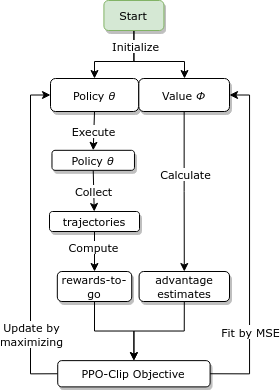

The diagram above was exported from draw.io. Its source (the exported page's mxGraphModel, read from the mxfile embedded in the PNG):
<mxGraphModel dx="7015" dy="6158" grid="1" gridSize="10" guides="1" tooltips="1" connect="1" arrows="1" fold="1" page="1" pageScale="1" pageWidth="850" pageHeight="1100" math="0" shadow="0">
  <root>
    <mxCell id="0" />
    <mxCell id="1" parent="0" />
    <mxCell id="2" style="edgeStyle=orthogonalEdgeStyle;rounded=0;orthogonalLoop=1;jettySize=auto;html=1;exitX=0.5;exitY=1;exitDx=0;exitDy=0;startArrow=none;startFill=0;fontFamily=Verdana;" edge="1" source="5" target="9" parent="1">
      <mxGeometry relative="1" as="geometry">
        <Array as="points">
          <mxPoint x="3014" y="-2880" />
          <mxPoint x="2975" y="-2880" />
        </Array>
      </mxGeometry>
    </mxCell>
    <mxCell id="3" style="edgeStyle=orthogonalEdgeStyle;rounded=0;orthogonalLoop=1;jettySize=auto;html=1;exitX=0.5;exitY=1;exitDx=0;exitDy=0;startArrow=none;startFill=0;fontFamily=Verdana;" edge="1" source="5" target="10" parent="1">
      <mxGeometry relative="1" as="geometry">
        <Array as="points">
          <mxPoint x="3014" y="-2880" />
          <mxPoint x="3065" y="-2880" />
        </Array>
      </mxGeometry>
    </mxCell>
    <mxCell id="4" value="Initialize" style="edgeLabel;html=1;align=center;verticalAlign=middle;resizable=0;points=[];fontFamily=Verdana;" vertex="1" connectable="0" parent="3">
      <mxGeometry x="-0.8613" y="1" relative="1" as="geometry">
        <mxPoint y="8" as="offset" />
      </mxGeometry>
    </mxCell>
    <mxCell id="5" value="&lt;div style=&quot;font-size: 11px;&quot; align=&quot;center&quot;&gt;Start&lt;/div&gt;" style="rounded=1;whiteSpace=wrap;html=1;shadow=1;strokeColor=#82b366;fillColor=#d5e8d4;align=center;fontFamily=Verdana;fontSize=11;fontStyle=0" vertex="1" parent="1">
      <mxGeometry x="2984.41" y="-2941" width="60" height="30" as="geometry" />
    </mxCell>
    <mxCell id="6" value="Execute" style="rounded=0;orthogonalLoop=1;jettySize=auto;html=1;exitX=0.5;exitY=1;exitDx=0;exitDy=0;startArrow=none;startFill=0;entryX=0.5;entryY=0;entryDx=0;entryDy=0;fontFamily=Verdana;" edge="1" source="9" target="12" parent="1">
      <mxGeometry relative="1" as="geometry">
        <mxPoint x="3020" y="-2790" as="targetPoint" />
        <Array as="points" />
      </mxGeometry>
    </mxCell>
    <mxCell id="7" style="edgeStyle=orthogonalEdgeStyle;rounded=0;orthogonalLoop=1;jettySize=auto;html=1;exitX=0;exitY=0.5;exitDx=0;exitDy=0;startArrow=none;startFill=0;entryX=0;entryY=0.5;entryDx=0;entryDy=0;fontFamily=Verdana;" edge="1" source="25" target="9" parent="1">
      <mxGeometry relative="1" as="geometry">
        <mxPoint x="2931" y="-2600" as="sourcePoint" />
      </mxGeometry>
    </mxCell>
    <mxCell id="8" value="&lt;div&gt;Update by &lt;br&gt;&lt;/div&gt;&lt;div&gt;maximizing&lt;/div&gt;" style="edgeLabel;html=1;align=center;verticalAlign=middle;resizable=0;points=[];fontFamily=Verdana;" vertex="1" connectable="0" parent="7">
      <mxGeometry x="0.3913" y="-2" relative="1" as="geometry">
        <mxPoint x="-2" y="160" as="offset" />
      </mxGeometry>
    </mxCell>
    <mxCell id="9" value="Policy &lt;i&gt;θ&lt;/i&gt;" style="rounded=1;whiteSpace=wrap;html=1;shadow=1;strokeColor=#000000;fillColor=#ffffff;fontFamily=Verdana;fontSize=11;align=center;" vertex="1" parent="1">
      <mxGeometry x="2931" y="-2863" width="88.05" height="33" as="geometry" />
    </mxCell>
    <mxCell id="10" value="Value &lt;i&gt;&lt;span title=&quot;Greek-language text&quot; lang=&quot;el&quot;&gt;Φ&lt;/span&gt;&lt;/i&gt;" style="rounded=1;whiteSpace=wrap;html=1;shadow=1;strokeColor=#000000;fillColor=#ffffff;fontFamily=Verdana;fontSize=11;align=center;" vertex="1" parent="1">
      <mxGeometry x="3019.32" y="-2863" width="90.68" height="33" as="geometry" />
    </mxCell>
    <mxCell id="11" value="Collect" style="rounded=0;orthogonalLoop=1;jettySize=auto;html=1;exitX=0.5;exitY=1;exitDx=0;exitDy=0;startArrow=none;startFill=0;fontFamily=Verdana;" edge="1" source="12" target="15" parent="1">
      <mxGeometry relative="1" as="geometry" />
    </mxCell>
    <mxCell id="12" value="Policy &lt;i&gt;θ&lt;/i&gt;" style="rounded=1;whiteSpace=wrap;html=1;shadow=1;fillColor=#ffffff;align=center;fontFamily=Verdana;fontSize=11;" vertex="1" parent="1">
      <mxGeometry x="2932.4799999999996" y="-2791.18" width="82.5" height="20" as="geometry" />
    </mxCell>
    <mxCell id="13" style="rounded=0;orthogonalLoop=1;jettySize=auto;html=1;exitX=0.5;exitY=1;exitDx=0;exitDy=0;startArrow=none;startFill=0;fontFamily=Verdana;" edge="1" source="15" target="19" parent="1">
      <mxGeometry relative="1" as="geometry" />
    </mxCell>
    <mxCell id="14" value="Compute" style="edgeLabel;html=1;align=center;verticalAlign=middle;resizable=0;points=[];fontFamily=Verdana;" vertex="1" connectable="0" parent="13">
      <mxGeometry x="0.1624" y="-5" relative="1" as="geometry">
        <mxPoint x="3" y="-8" as="offset" />
      </mxGeometry>
    </mxCell>
    <mxCell id="15" value="trajectories" style="rounded=1;whiteSpace=wrap;html=1;shadow=1;strokeColor=#000000;fillColor=#ffffff;align=center;fontFamily=Verdana;fontSize=11;" vertex="1" parent="1">
      <mxGeometry x="2930" y="-2730" width="90" height="20" as="geometry" />
    </mxCell>
    <mxCell id="16" style="edgeStyle=orthogonalEdgeStyle;rounded=0;orthogonalLoop=1;jettySize=auto;html=1;entryX=0.5;entryY=0;entryDx=0;entryDy=0;startArrow=none;startFill=0;fontFamily=Verdana;" edge="1" source="10" target="18" parent="1">
      <mxGeometry relative="1" as="geometry" />
    </mxCell>
    <mxCell id="17" value="Calculate" style="edgeLabel;html=1;align=center;verticalAlign=middle;resizable=0;points=[];fontFamily=Verdana;" vertex="1" connectable="0" parent="16">
      <mxGeometry x="-0.2165" y="1" relative="1" as="geometry">
        <mxPoint as="offset" />
      </mxGeometry>
    </mxCell>
    <mxCell id="18" value="advantage estimates" style="rounded=1;whiteSpace=wrap;html=1;shadow=1;strokeColor=#000000;fillColor=#ffffff;align=center;fontFamily=Verdana;fontSize=11;" vertex="1" parent="1">
      <mxGeometry x="3019.6" y="-2670" width="90.4" height="30" as="geometry" />
    </mxCell>
    <mxCell id="19" value="rewards-to-go" style="rounded=1;whiteSpace=wrap;html=1;shadow=1;strokeColor=#000000;fillColor=#ffffff;align=center;fontFamily=Verdana;fontSize=11;" vertex="1" parent="1">
      <mxGeometry x="2937.82" y="-2670" width="74.41" height="30" as="geometry" />
    </mxCell>
    <mxCell id="20" style="edgeStyle=orthogonalEdgeStyle;rounded=0;orthogonalLoop=1;jettySize=auto;html=1;exitX=0.5;exitY=1;exitDx=0;exitDy=0;entryX=0.5;entryY=0;entryDx=0;entryDy=0;startArrow=none;startFill=0;fontFamily=Verdana;" edge="1" source="19" target="25" parent="1">
      <mxGeometry relative="1" as="geometry" />
    </mxCell>
    <mxCell id="21" style="edgeStyle=orthogonalEdgeStyle;rounded=0;orthogonalLoop=1;jettySize=auto;html=1;exitX=0.5;exitY=1;exitDx=0;exitDy=0;entryX=0.5;entryY=0;entryDx=0;entryDy=0;startArrow=none;startFill=0;fontFamily=Verdana;" edge="1" source="18" target="25" parent="1">
      <mxGeometry relative="1" as="geometry" />
    </mxCell>
    <mxCell id="22" style="edgeStyle=orthogonalEdgeStyle;rounded=0;orthogonalLoop=1;jettySize=auto;html=1;exitX=1;exitY=0.5;exitDx=0;exitDy=0;entryX=1;entryY=0.5;entryDx=0;entryDy=0;startArrow=none;startFill=0;fontFamily=Verdana;" edge="1" source="25" target="10" parent="1">
      <mxGeometry relative="1" as="geometry" />
    </mxCell>
    <mxCell id="23" value="Fit" style="edgeLabel;html=1;align=center;verticalAlign=middle;resizable=0;points=[];fontFamily=Verdana;" vertex="1" connectable="0" parent="22">
      <mxGeometry x="0.2992" y="2" relative="1" as="geometry">
        <mxPoint y="138" as="offset" />
      </mxGeometry>
    </mxCell>
    <mxCell id="24" value="Fit by MSE " style="edgeLabel;html=1;align=center;verticalAlign=middle;resizable=0;points=[];fontFamily=Verdana;" vertex="1" connectable="0" parent="22">
      <mxGeometry x="-0.5169" relative="1" as="geometry">
        <mxPoint as="offset" />
      </mxGeometry>
    </mxCell>
    <mxCell id="25" value="PPO-Clip Objective" style="rounded=1;whiteSpace=wrap;html=1;shadow=1;align=center;fontFamily=Verdana;fontSize=11;" vertex="1" parent="1">
      <mxGeometry x="2938.22" y="-2580.86" width="152.38" height="26.25" as="geometry" />
    </mxCell>
  </root>
</mxGraphModel>